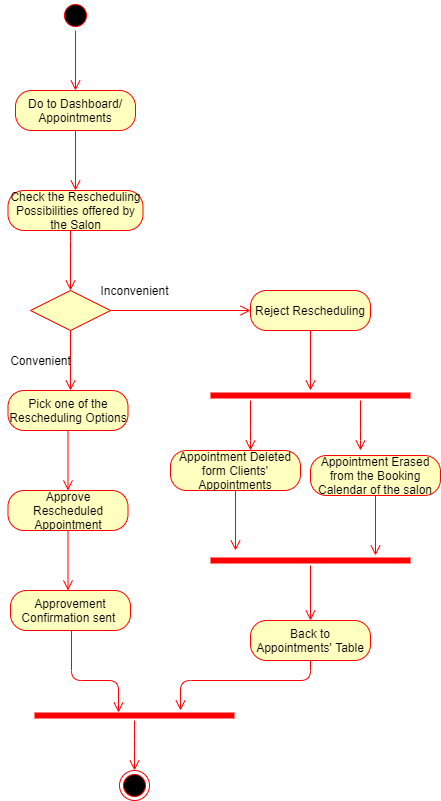

The diagram above was exported from draw.io. Its source (the exported page's mxGraphModel, read from the mxfile embedded in the PNG):
<mxGraphModel dx="782" dy="469" grid="1" gridSize="10" guides="1" tooltips="1" connect="1" arrows="1" fold="1" page="1" pageScale="1" pageWidth="827" pageHeight="1169" math="0" shadow="0">
  <root>
    <mxCell id="0" />
    <mxCell id="1" parent="0" />
    <mxCell id="aFV_BL9RbiXUBtQ8FtRB-1" value="" style="ellipse;html=1;shape=startState;fillColor=#000000;strokeColor=#ff0000;" parent="1" vertex="1">
      <mxGeometry x="360" y="30" width="30" height="30" as="geometry" />
    </mxCell>
    <mxCell id="aFV_BL9RbiXUBtQ8FtRB-2" value="" style="edgeStyle=orthogonalEdgeStyle;html=1;verticalAlign=bottom;endArrow=open;endSize=8;strokeColor=#ff0000;" parent="1" source="aFV_BL9RbiXUBtQ8FtRB-1" edge="1">
      <mxGeometry relative="1" as="geometry">
        <mxPoint x="375" y="120" as="targetPoint" />
      </mxGeometry>
    </mxCell>
    <mxCell id="aFV_BL9RbiXUBtQ8FtRB-3" value="Do to Dashboard/ Appointments" style="rounded=1;whiteSpace=wrap;html=1;arcSize=40;fontColor=#000000;fillColor=#ffffc0;strokeColor=#ff0000;" parent="1" vertex="1">
      <mxGeometry x="315" y="120" width="120" height="40" as="geometry" />
    </mxCell>
    <mxCell id="aFV_BL9RbiXUBtQ8FtRB-4" value="" style="edgeStyle=orthogonalEdgeStyle;html=1;verticalAlign=bottom;endArrow=open;endSize=8;strokeColor=#ff0000;" parent="1" source="aFV_BL9RbiXUBtQ8FtRB-3" edge="1">
      <mxGeometry relative="1" as="geometry">
        <mxPoint x="375" y="220" as="targetPoint" />
      </mxGeometry>
    </mxCell>
    <mxCell id="aFV_BL9RbiXUBtQ8FtRB-5" value="Check the Rescheduling Possibilities offered by the Salon" style="rounded=1;whiteSpace=wrap;html=1;arcSize=40;fontColor=#000000;fillColor=#ffffc0;strokeColor=#ff0000;" parent="1" vertex="1">
      <mxGeometry x="307.5" y="220" width="135" height="40" as="geometry" />
    </mxCell>
    <mxCell id="aFV_BL9RbiXUBtQ8FtRB-6" value="" style="edgeStyle=orthogonalEdgeStyle;html=1;verticalAlign=bottom;endArrow=open;endSize=8;strokeColor=#ff0000;" parent="1" source="aFV_BL9RbiXUBtQ8FtRB-5" edge="1">
      <mxGeometry relative="1" as="geometry">
        <mxPoint x="370" y="320" as="targetPoint" />
        <Array as="points">
          <mxPoint x="370" y="270" />
          <mxPoint x="370" y="270" />
        </Array>
      </mxGeometry>
    </mxCell>
    <mxCell id="aFV_BL9RbiXUBtQ8FtRB-7" value="" style="rhombus;whiteSpace=wrap;html=1;fillColor=#ffffc0;strokeColor=#ff0000;" parent="1" vertex="1">
      <mxGeometry x="330" y="320" width="80" height="40" as="geometry" />
    </mxCell>
    <mxCell id="aFV_BL9RbiXUBtQ8FtRB-8" value="" style="edgeStyle=orthogonalEdgeStyle;html=1;align=left;verticalAlign=bottom;endArrow=open;endSize=8;strokeColor=#ff0000;entryX=0;entryY=0.5;entryDx=0;entryDy=0;" parent="1" source="aFV_BL9RbiXUBtQ8FtRB-7" target="aFV_BL9RbiXUBtQ8FtRB-11" edge="1">
      <mxGeometry x="-1" relative="1" as="geometry">
        <mxPoint x="560" y="340" as="targetPoint" />
        <Array as="points" />
      </mxGeometry>
    </mxCell>
    <mxCell id="aFV_BL9RbiXUBtQ8FtRB-9" value="" style="edgeStyle=orthogonalEdgeStyle;html=1;align=left;verticalAlign=top;endArrow=open;endSize=8;strokeColor=#ff0000;" parent="1" source="aFV_BL9RbiXUBtQ8FtRB-7" edge="1">
      <mxGeometry x="1" y="50" relative="1" as="geometry">
        <mxPoint x="370" y="420" as="targetPoint" />
        <mxPoint x="-20" y="40" as="offset" />
      </mxGeometry>
    </mxCell>
    <mxCell id="aFV_BL9RbiXUBtQ8FtRB-10" value="Inconvenient" style="text;html=1;align=center;verticalAlign=middle;resizable=0;points=[];autosize=1;" parent="1" vertex="1">
      <mxGeometry x="394" y="310" width="80" height="20" as="geometry" />
    </mxCell>
    <mxCell id="aFV_BL9RbiXUBtQ8FtRB-11" value="Reject Rescheduling" style="rounded=1;whiteSpace=wrap;html=1;arcSize=40;fontColor=#000000;fillColor=#ffffc0;strokeColor=#ff0000;" parent="1" vertex="1">
      <mxGeometry x="550" y="320" width="120" height="40" as="geometry" />
    </mxCell>
    <mxCell id="aFV_BL9RbiXUBtQ8FtRB-12" value="" style="edgeStyle=orthogonalEdgeStyle;html=1;verticalAlign=bottom;endArrow=open;endSize=8;strokeColor=#ff0000;" parent="1" source="aFV_BL9RbiXUBtQ8FtRB-11" edge="1">
      <mxGeometry relative="1" as="geometry">
        <mxPoint x="610" y="420" as="targetPoint" />
      </mxGeometry>
    </mxCell>
    <mxCell id="aFV_BL9RbiXUBtQ8FtRB-15" value="" style="shape=line;html=1;strokeWidth=6;strokeColor=#ff0000;" parent="1" vertex="1">
      <mxGeometry x="510" y="420" width="200" height="10" as="geometry" />
    </mxCell>
    <mxCell id="aFV_BL9RbiXUBtQ8FtRB-16" value="" style="edgeStyle=orthogonalEdgeStyle;html=1;verticalAlign=bottom;endArrow=open;endSize=8;strokeColor=#ff0000;" parent="1" source="aFV_BL9RbiXUBtQ8FtRB-15" edge="1">
      <mxGeometry relative="1" as="geometry">
        <mxPoint x="550" y="480" as="targetPoint" />
        <Array as="points">
          <mxPoint x="550" y="470" />
          <mxPoint x="550" y="470" />
        </Array>
      </mxGeometry>
    </mxCell>
    <mxCell id="aFV_BL9RbiXUBtQ8FtRB-17" value="" style="edgeStyle=orthogonalEdgeStyle;html=1;verticalAlign=bottom;endArrow=open;endSize=8;strokeColor=#ff0000;" parent="1" edge="1">
      <mxGeometry relative="1" as="geometry">
        <mxPoint x="660" y="480" as="targetPoint" />
        <mxPoint x="660" y="430" as="sourcePoint" />
        <Array as="points">
          <mxPoint x="660" y="470" />
          <mxPoint x="660" y="470" />
        </Array>
      </mxGeometry>
    </mxCell>
    <mxCell id="aFV_BL9RbiXUBtQ8FtRB-18" value="Appointment Deleted form Clients' Appointments" style="rounded=1;whiteSpace=wrap;html=1;arcSize=40;fontColor=#000000;fillColor=#ffffc0;strokeColor=#ff0000;" parent="1" vertex="1">
      <mxGeometry x="470" y="480" width="130" height="40" as="geometry" />
    </mxCell>
    <mxCell id="aFV_BL9RbiXUBtQ8FtRB-19" value="" style="edgeStyle=orthogonalEdgeStyle;html=1;verticalAlign=bottom;endArrow=open;endSize=8;strokeColor=#ff0000;" parent="1" source="aFV_BL9RbiXUBtQ8FtRB-18" edge="1">
      <mxGeometry relative="1" as="geometry">
        <mxPoint x="535" y="580" as="targetPoint" />
      </mxGeometry>
    </mxCell>
    <mxCell id="aFV_BL9RbiXUBtQ8FtRB-20" value="Appointment Erased from the Booking Calendar of the salon" style="rounded=1;whiteSpace=wrap;html=1;arcSize=40;fontColor=#000000;fillColor=#ffffc0;strokeColor=#ff0000;" parent="1" vertex="1">
      <mxGeometry x="610" y="485" width="130" height="40" as="geometry" />
    </mxCell>
    <mxCell id="aFV_BL9RbiXUBtQ8FtRB-21" value="" style="edgeStyle=orthogonalEdgeStyle;html=1;verticalAlign=bottom;endArrow=open;endSize=8;strokeColor=#ff0000;" parent="1" source="aFV_BL9RbiXUBtQ8FtRB-20" edge="1">
      <mxGeometry relative="1" as="geometry">
        <mxPoint x="675" y="585" as="targetPoint" />
      </mxGeometry>
    </mxCell>
    <mxCell id="aFV_BL9RbiXUBtQ8FtRB-22" value="" style="shape=line;html=1;strokeWidth=6;strokeColor=#ff0000;" parent="1" vertex="1">
      <mxGeometry x="510" y="585" width="200" height="10" as="geometry" />
    </mxCell>
    <mxCell id="aFV_BL9RbiXUBtQ8FtRB-23" value="" style="edgeStyle=orthogonalEdgeStyle;html=1;verticalAlign=bottom;endArrow=open;endSize=8;strokeColor=#ff0000;" parent="1" source="aFV_BL9RbiXUBtQ8FtRB-22" edge="1">
      <mxGeometry relative="1" as="geometry">
        <mxPoint x="610" y="650" as="targetPoint" />
      </mxGeometry>
    </mxCell>
    <mxCell id="aFV_BL9RbiXUBtQ8FtRB-28" value="Convenient" style="text;html=1;align=center;verticalAlign=middle;resizable=0;points=[];autosize=1;" parent="1" vertex="1">
      <mxGeometry x="300" y="380" width="80" height="20" as="geometry" />
    </mxCell>
    <mxCell id="aFV_BL9RbiXUBtQ8FtRB-29" value="Pick one of the Rescheduling Options" style="rounded=1;whiteSpace=wrap;html=1;arcSize=40;fontColor=#000000;fillColor=#ffffc0;strokeColor=#ff0000;" parent="1" vertex="1">
      <mxGeometry x="307.5" y="420" width="120" height="40" as="geometry" />
    </mxCell>
    <mxCell id="aFV_BL9RbiXUBtQ8FtRB-30" value="" style="edgeStyle=orthogonalEdgeStyle;html=1;verticalAlign=bottom;endArrow=open;endSize=8;strokeColor=#ff0000;" parent="1" source="aFV_BL9RbiXUBtQ8FtRB-29" edge="1">
      <mxGeometry relative="1" as="geometry">
        <mxPoint x="367.5" y="520" as="targetPoint" />
      </mxGeometry>
    </mxCell>
    <mxCell id="aFV_BL9RbiXUBtQ8FtRB-31" value="Approve Rescheduled Appointment" style="rounded=1;whiteSpace=wrap;html=1;arcSize=40;fontColor=#000000;fillColor=#ffffc0;strokeColor=#ff0000;" parent="1" vertex="1">
      <mxGeometry x="307.5" y="520" width="120" height="40" as="geometry" />
    </mxCell>
    <mxCell id="aFV_BL9RbiXUBtQ8FtRB-32" value="" style="edgeStyle=orthogonalEdgeStyle;html=1;verticalAlign=bottom;endArrow=open;endSize=8;strokeColor=#ff0000;" parent="1" source="aFV_BL9RbiXUBtQ8FtRB-31" target="aFV_BL9RbiXUBtQ8FtRB-37" edge="1">
      <mxGeometry relative="1" as="geometry">
        <mxPoint x="400" y="660" as="targetPoint" />
        <Array as="points">
          <mxPoint x="368" y="650" />
          <mxPoint x="410" y="650" />
        </Array>
      </mxGeometry>
    </mxCell>
    <mxCell id="aFV_BL9RbiXUBtQ8FtRB-33" value="" style="shape=line;html=1;strokeWidth=6;strokeColor=#ff0000;" parent="1" vertex="1">
      <mxGeometry x="334" y="740" width="200" height="10" as="geometry" />
    </mxCell>
    <mxCell id="aFV_BL9RbiXUBtQ8FtRB-34" value="" style="edgeStyle=orthogonalEdgeStyle;html=1;verticalAlign=bottom;endArrow=open;endSize=8;strokeColor=#ff0000;" parent="1" source="aFV_BL9RbiXUBtQ8FtRB-33" target="aFV_BL9RbiXUBtQ8FtRB-39" edge="1">
      <mxGeometry relative="1" as="geometry">
        <mxPoint x="434" y="800" as="targetPoint" />
        <Array as="points">
          <mxPoint x="434" y="770" />
        </Array>
      </mxGeometry>
    </mxCell>
    <mxCell id="aFV_BL9RbiXUBtQ8FtRB-35" value="Back to Appointments' Table" style="rounded=1;whiteSpace=wrap;html=1;arcSize=40;fontColor=#000000;fillColor=#ffffc0;strokeColor=#ff0000;" parent="1" vertex="1">
      <mxGeometry x="550" y="650" width="120" height="40" as="geometry" />
    </mxCell>
    <mxCell id="aFV_BL9RbiXUBtQ8FtRB-36" value="" style="edgeStyle=orthogonalEdgeStyle;html=1;verticalAlign=bottom;endArrow=open;endSize=8;strokeColor=#ff0000;" parent="1" source="aFV_BL9RbiXUBtQ8FtRB-35" edge="1">
      <mxGeometry relative="1" as="geometry">
        <mxPoint x="480" y="740" as="targetPoint" />
        <Array as="points">
          <mxPoint x="610" y="710" />
          <mxPoint x="480" y="710" />
        </Array>
      </mxGeometry>
    </mxCell>
    <mxCell id="aFV_BL9RbiXUBtQ8FtRB-37" value="Approvement Confirmation sent&amp;nbsp;" style="rounded=1;whiteSpace=wrap;html=1;arcSize=40;fontColor=#000000;fillColor=#ffffc0;strokeColor=#ff0000;" parent="1" vertex="1">
      <mxGeometry x="310" y="620" width="120" height="40" as="geometry" />
    </mxCell>
    <mxCell id="aFV_BL9RbiXUBtQ8FtRB-38" value="" style="edgeStyle=orthogonalEdgeStyle;html=1;verticalAlign=bottom;endArrow=open;endSize=8;strokeColor=#ff0000;entryX=0.42;entryY=0.2;entryDx=0;entryDy=0;entryPerimeter=0;" parent="1" target="aFV_BL9RbiXUBtQ8FtRB-33" edge="1">
      <mxGeometry relative="1" as="geometry">
        <mxPoint x="400" y="730" as="targetPoint" />
        <mxPoint x="371" y="660" as="sourcePoint" />
        <Array as="points">
          <mxPoint x="371" y="710" />
          <mxPoint x="418" y="710" />
        </Array>
      </mxGeometry>
    </mxCell>
    <mxCell id="aFV_BL9RbiXUBtQ8FtRB-39" value="" style="ellipse;html=1;shape=endState;fillColor=#000000;strokeColor=#ff0000;" parent="1" vertex="1">
      <mxGeometry x="419" y="800" width="30" height="30" as="geometry" />
    </mxCell>
  </root>
</mxGraphModel>